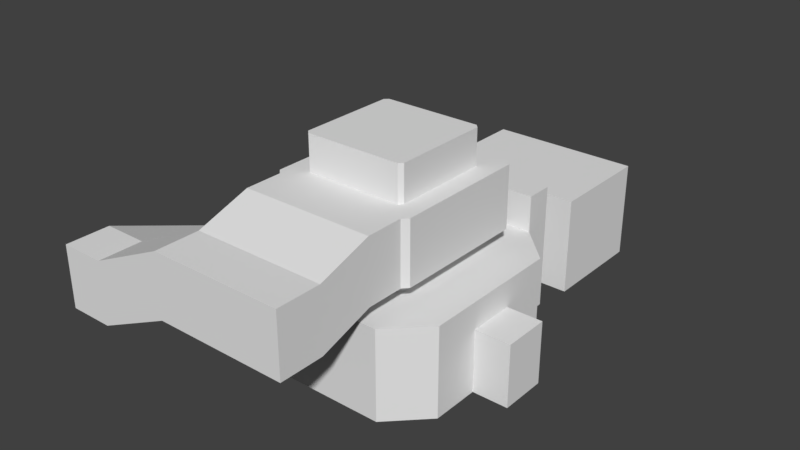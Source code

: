 # Source: test01_05.blend  (saved by Blender 2.78.5; exported with 4.5.12 LTS)
import bpy
from mathutils import Matrix  # noqa: F401  (used for matrix-valued properties, if any)

bpy.ops.wm.read_factory_settings(use_empty=True)
scene = bpy.context.scene
scene.name = 'Scene'

# ---- collections
col_collection_1 = bpy.data.collections.new('Collection 1'); scene.collection.children.link(col_collection_1)

# ---- world
world_world = bpy.data.worlds.new('World'); scene.world = world_world
world_world.color = (0.05088, 0.05088, 0.05088)
world_world.use_sun_shadow = False
world_world.sun_shadow_jitter_overblur = 0.0
world_world.cycles.sampling_method = 'MANUAL'

# ---- meshes
me_plane = bpy.data.meshes.new('Plane')
me_plane.from_pydata([(-1.0, -1.0, 0.0), (1.0, -1.0, 0.0), (-1.0, 1.0, 0.0), (1.0, 1.0, 0.0), (-1.0, 1.0, 0.25), (-1.0, -1.0, 0.25), (1.0, -1.0, 0.25), (1.0, 1.0, 0.25), (-0.325, -1.0, 0.0), (0.325, -1.0, 0.0), (0.325, 1.0, 0.0), (-0.325, 1.0, 0.0), (-0.325, -1.0, 0.25), (0.325, -1.0, 0.25), (0.325, 1.0, 0.25), (-0.325, 1.0, 0.25), (0.325, 1.075, 0.0), (-0.325, 1.075, 0.0), (0.325, 1.15, 0.05), (0.325, 1.075, 0.05), (-0.325, 1.075, 0.05), (-0.325, 1.15, 0.05), (0.325, 1.225, 0.1), (0.325, 1.15, 0.1), (-0.325, 1.15, 0.1), (-0.325, 1.225, 0.1), (0.325, 1.3, 0.15), (0.325, 1.225, 0.15), (-0.325, 1.225, 0.15), (-0.325, 1.3, 0.15), (0.325, 1.375, 0.2), (0.325, 1.3, 0.2), (-0.325, 1.3, 0.2), (-0.325, 1.375, 0.2), (0.325, 1.5, 0.25), (-0.325, 1.5, 0.25), (-0.325, 1.425, 0.25), (0.325, 1.425, 0.25), (0.325, 1.375, 0.25), (-0.325, 1.375, 0.25), (-1.0, 1.5, 0.25), (1.0, 1.5, 0.25), (0.325, 1.875, 0.25), (-0.325, 1.875, 0.25), (-1.0, 1.875, 0.25), (1.0, 1.875, 0.25), (-1.0, 1.5, 1.5), (1.0, 1.5, 1.5), (0.325, 1.875, 1.5), (-0.325, 1.875, 1.5), (-1.0, 1.875, 1.5), (1.0, 1.875, 1.5), (-1.5, 1.0, 0.25), (-1.5, -1.0, 0.25), (1.5, -1.0, 0.25), (1.5, 1.0, 0.25), (-1.0, -1.5, 0.25), (1.0, -1.5, 0.25), (-0.325, -1.5, 0.25), (0.325, -1.5, 0.25), (-0.725, 0.675, 1.5), (-0.725, -0.675, 1.5), (0.725, -0.675, 1.5), (0.725, 0.675, 1.5), (-0.675, -0.725, 1.5), (0.675, -0.725, 1.5), (-0.325, -0.725, 1.5), (0.325, -0.725, 1.5), (-1.0, 1.5, 2.0), (1.0, 1.5, 2.0), (0.325, 1.875, 2.0), (-0.325, 1.875, 2.0), (-1.0, 1.875, 2.0), (1.0, 1.875, 2.0), (-1.5, 1.0, 1.5), (-1.5, -1.0, 1.5), (1.5, -1.0, 1.5), (1.5, 1.0, 1.5), (0.325, -1.5, 1.5), (0.675, 0.725, 1.5), (-0.675, 0.725, 1.5), (1.0, -1.5, 1.5), (-1.0, -1.5, 1.5), (-0.325, -1.5, 1.5), (0.675, 0.725, 2.625), (-0.675, 0.725, 2.625), (-0.725, 0.675, 2.625), (-0.725, -0.675, 2.625), (0.725, -0.675, 2.625), (0.725, 0.675, 2.625), (0.325, -0.725, 2.625), (0.675, -0.725, 2.625), (-0.675, -0.725, 2.625), (-0.325, -0.725, 2.625), (1.0, 1.875, 1.125), (1.0, 1.5, 1.125), (-0.325, 1.875, 1.125), (0.325, 1.875, 1.125), (-1.0, 1.5, 1.125), (-1.0, 1.875, 1.125), (0.325, -1.5, 1.125), (-0.325, -1.5, 1.125), (-1.5, -1.0, 1.125), (-1.5, 1.0, 1.125), (1.5, 1.0, 1.125), (1.5, -1.0, 1.125), (1.0, -1.5, 1.125), (-1.0, -1.5, 1.125), (0.325, 2.375, 0.25), (-0.325, 2.375, 0.25), (-0.325, 2.375, 1.125), (0.325, 2.375, 1.125), (0.325, 3.875, 0.25), (-0.325, 3.875, 0.25), (-0.325, 3.875, 1.125), (0.325, 3.875, 1.125), (-1.075, 2.375, 1.125), (-1.075, 2.375, 0.25), (1.075, 2.375, 0.25), (1.075, 2.375, 1.125), (-1.075, 3.875, 1.125), (-1.075, 3.875, 0.25), (1.075, 3.875, 0.25), (1.075, 3.875, 1.125), (0.325, 2.375, 1.625), (-0.325, 2.375, 1.625), (0.325, 3.875, 1.625), (-0.325, 3.875, 1.625), (-1.075, 2.375, 1.625), (-1.075, 3.875, 1.625), (1.075, 3.875, 1.625), (1.075, 2.375, 1.625), (-1.0, 0.325, 0.0), (-1.0, -0.325, 0.0), (1.0, -0.325, 0.0), (1.0, 0.325, 0.0), (-1.0, 0.325, 0.25), (-1.0, -0.325, 0.25), (1.0, -0.325, 0.25), (1.0, 0.325, 0.25), (-0.325, -0.325, 0.0), (-0.325, 0.325, 0.0), (0.325, -0.325, 0.0), (0.325, 0.325, 0.0), (-1.5, 0.325, 0.25), (-1.5, -0.325, 0.25), (1.5, -0.325, 0.25), (1.5, 0.325, 0.25), (-1.5, 0.325, 1.5), (-1.5, -0.325, 1.5), (1.5, -0.325, 1.5), (1.5, 0.325, 1.5), (-0.725, 0.225, 1.5), (-0.725, -0.225, 1.5), (0.725, -0.225, 1.5), (0.725, 0.225, 1.5), (-0.725, 0.225, 2.625), (-0.725, -0.225, 2.625), (0.725, -0.225, 2.625), (0.725, 0.225, 2.625), (1.5, -0.325, 1.125), (1.5, 0.325, 1.125), (-1.5, 0.325, 1.125), (-1.5, -0.325, 1.125), (-2.0, 0.325, 0.25), (-2.0, -0.325, 0.25), (-2.0, 0.325, 1.125), (-2.0, -0.325, 1.125), (2.0, -0.325, 0.25), (2.0, 0.325, 0.25), (2.0, -0.325, 1.125), (2.0, 0.325, 1.125), (-2.625, 0.325, 0.25), (-2.625, -0.325, 0.25), (-2.625, 0.325, 1.125), (-2.625, -0.325, 1.125), (-2.0, -2.25, 1.0), (-2.0, -2.25, 1.875), (-2.625, -2.25, 1.0), (-2.625, -2.25, 1.875), (-2.0, -2.875, 1.0), (-2.0, -2.875, 1.875), (-2.625, -2.875, 1.0), (-2.625, -2.875, 1.875), (-0.925, -2.25, 1.5), (-0.925, -2.25, 2.375), (-0.925, -2.875, 1.5), (-0.925, -2.875, 2.375), (0.925, -2.25, 1.5), (0.925, -2.25, 2.375), (0.925, -2.875, 1.5), (0.925, -2.875, 2.375), (-0.925, -1.5, 1.75), (-0.925, -1.5, 2.625), (0.925, -1.5, 1.75), (0.925, -1.5, 2.625), (-0.925, -0.975, 1.75), (-0.925, -0.975, 2.625), (0.925, -0.975, 1.75), (0.925, -0.975, 2.625), (0.725, 0.675, 1.75), (0.675, 0.725, 1.75), (-0.325, -0.725, 1.75), (0.325, -0.725, 1.75), (-0.675, 0.725, 1.75), (-0.725, 0.675, 1.75), (-0.725, -0.675, 1.75), (-0.675, -0.725, 1.75), (0.675, -0.725, 1.75), (0.725, -0.675, 1.75), (0.725, 0.225, 1.75), (0.725, -0.225, 1.75), (-0.725, -0.225, 1.75), (-0.725, 0.225, 1.75), (0.925, 1.05, 2.625), (-0.925, 1.05, 2.625), (-1.0, -0.275, 2.625), (-1.0, -0.9, 2.625), (1.0, 0.35, 2.625), (1.0, 0.975, 2.625), (-1.0, 0.975, 2.625), (1.0, -0.9, 2.625), (1.0, 0.975, 1.75), (-0.925, 1.05, 1.75), (1.0, -0.9, 1.75), (-1.0, 0.35, 2.625), (1.0, -0.275, 2.625), (1.0, 0.35, 1.75), (1.0, -0.275, 1.75), (-1.0, -0.275, 1.75), (-1.0, 0.35, 1.75), (0.925, 1.05, 1.75), (-1.0, 0.975, 1.75), (-1.0, -0.9, 1.75), (0.675, 0.725, 3.125), (-0.675, 0.725, 3.125), (-0.725, -0.225, 3.125), (-0.725, -0.675, 3.125), (0.725, 0.225, 3.125), (0.725, 0.675, 3.125), (-0.725, 0.675, 3.125), (0.325, -0.725, 3.125), (0.675, -0.725, 3.125), (-0.675, -0.725, 3.125), (-0.325, -0.725, 3.125), (0.725, -0.675, 3.125), (-0.725, 0.225, 3.125), (0.725, -0.225, 3.125), (0.925, -2.25, 1.55), (0.925, -2.25, 1.55), (0.925, -2.25, 1.5), (0.925, -2.1, 1.55), (0.925, -2.1, 1.55), (0.925, -2.25, 1.55), (0.925, -2.1, 1.6), (0.925, -2.1, 1.6), (0.925, -2.1, 1.55), (0.925, -1.95, 1.6), (0.925, -1.95, 1.6), (0.925, -2.1, 1.6), (0.925, -1.95, 1.651), (0.925, -1.95, 1.651), (0.925, -1.95, 1.6), (0.925, -1.8, 1.651), (0.925, -1.8, 1.651), (0.925, -1.95, 1.651), (0.925, -1.8, 1.701), (0.925, -1.8, 1.701), (0.925, -1.8, 1.651), (0.925, -1.65, 1.701), (0.925, -1.65, 1.701), (0.925, -1.8, 1.701), (0.925, -1.65, 1.751), (0.925, -1.65, 1.751), (0.925, -1.65, 1.701), (0.925, -1.5, 1.751), (0.925, -1.5, 1.751), (0.925, -1.65, 1.751), (-0.925, -2.25, 1.55), (-0.925, -2.25, 1.55), (-0.925, -2.25, 1.5), (-0.925, -2.1, 1.55), (-0.925, -2.1, 1.55), (-0.925, -2.25, 1.55), (-0.925, -2.1, 1.6), (-0.925, -2.1, 1.6), (-0.925, -2.1, 1.55), (-0.925, -1.95, 1.6), (-0.925, -1.95, 1.6), (-0.925, -2.1, 1.6), (-0.925, -1.95, 1.651), (-0.925, -1.95, 1.651), (-0.925, -1.95, 1.6), (-0.925, -1.8, 1.651), (-0.925, -1.8, 1.651), (-0.925, -1.95, 1.651), (-0.925, -1.8, 1.701), (-0.925, -1.8, 1.701), (-0.925, -1.8, 1.651), (-0.925, -1.65, 1.701), (-0.925, -1.65, 1.701), (-0.925, -1.8, 1.701), (-0.925, -1.65, 1.751), (-0.925, -1.65, 1.751), (-0.925, -1.65, 1.701), (-0.925, -1.5, 1.751), (-0.925, -1.5, 1.751), (-0.925, -1.65, 1.751)], [], [(143, 135, 3, 10), (11, 15, 4, 2), (9, 13, 6, 1), (135, 139, 7, 3), (133, 137, 5, 0), (0, 5, 12, 8), (8, 12, 13, 9), (3, 7, 14, 10), (132, 141, 11, 2), (141, 143, 10, 11), (11, 10, 16, 17), (20, 19, 18, 21), (21, 18, 23, 24), (17, 16, 19, 20), (24, 23, 22, 25), (28, 27, 26, 29), (25, 22, 27, 28), (32, 31, 30, 33), (29, 26, 31, 32), (36, 37, 34, 35), (39, 38, 37, 36), (33, 30, 38, 39), (33, 39, 32), (29, 32, 28), (25, 28, 24), (21, 24, 20), (17, 20, 11), (15, 11, 20, 24, 28, 32, 39), (30, 31, 38), (27, 31, 26), (22, 23, 27), (19, 23, 18), (10, 19, 16), (14, 38, 31, 27, 23, 19, 10), (14, 7, 41, 34), (4, 15, 35, 40), (34, 41, 45, 42), (40, 35, 43, 44), (35, 34, 42, 43), (94, 95, 47, 51), (97, 94, 51, 48), (96, 97, 48, 49), (98, 99, 50, 46), (99, 96, 49, 50), (138, 6, 54, 146), (136, 4, 52, 144), (7, 55, 41), (4, 40, 52), (13, 12, 58, 59), (12, 5, 56, 58), (6, 13, 59, 57), (5, 53, 56), (6, 57, 54), (100, 101, 83, 78), (162, 103, 74, 148), (103, 98, 46, 74), (160, 105, 76, 150), (106, 100, 78, 81), (107, 102, 75, 82), (101, 107, 82, 83), (105, 106, 81, 76), (95, 104, 77, 47), (205, 204, 223, 232), (51, 47, 69, 73), (50, 49, 71, 72), (46, 50, 72, 68), (48, 51, 73, 70), (49, 48, 70, 71), (47, 46, 68, 69), (71, 70, 73, 69, 68, 72), (153, 61, 75, 149), (155, 63, 77, 151), (63, 79, 47, 77), (80, 60, 74, 46), (67, 65, 81, 78), (64, 66, 83, 82), (66, 67, 78, 83), (61, 64, 82, 75), (65, 62, 76, 81), (79, 80, 46, 47), (158, 88, 245, 247), (90, 91, 199), (204, 201, 231, 223), (85, 86, 220, 215), (213, 205, 232, 230), (89, 84, 214, 219), (158, 159, 218, 226), (207, 206, 233, 196), (159, 89, 219, 218), (88, 158, 226, 221), (41, 55, 104, 95), (54, 57, 106, 105), (58, 56, 107, 101), (56, 53, 102, 107), (57, 59, 100, 106), (146, 54, 105, 160), (52, 40, 98, 103), (144, 52, 103, 162), (59, 58, 101, 100), (44, 43, 96, 99), (40, 44, 99, 98), (96, 43, 109, 110), (42, 45, 94, 97), (45, 41, 95, 94), (116, 120, 129, 128), (42, 97, 111, 108), (97, 96, 110, 111), (43, 42, 108, 109), (113, 112, 115, 114), (109, 113, 121, 117), (113, 114, 120, 121), (109, 108, 112, 113), (116, 117, 121, 120), (118, 119, 123, 122), (119, 111, 124, 131), (110, 109, 117, 116), (115, 112, 122, 123), (112, 108, 118, 122), (114, 115, 126, 127), (108, 111, 119, 118), (124, 125, 127, 126), (127, 125, 128, 129), (124, 126, 130, 131), (115, 123, 130, 126), (110, 116, 128, 125), (111, 110, 125, 124), (123, 119, 131, 130), (120, 114, 127, 129), (53, 145, 163, 102), (163, 145, 165, 167), (55, 147, 161, 104), (160, 161, 171, 170), (208, 203, 198), (156, 157, 216, 225), (157, 87, 217, 216), (211, 209, 224, 228), (89, 159, 238, 239), (157, 156, 246, 236), (62, 154, 150, 76), (154, 155, 151, 150), (60, 152, 148, 74), (152, 153, 149, 148), (104, 161, 151, 77), (161, 160, 150, 151), (102, 163, 149, 75), (163, 162, 148, 149), (5, 137, 145, 53), (137, 136, 144, 145), (7, 139, 147, 55), (139, 138, 146, 147), (8, 9, 142, 140), (140, 142, 143, 141), (0, 8, 140, 133), (133, 140, 141, 132), (2, 4, 136, 132), (132, 136, 137, 133), (1, 6, 138, 134), (134, 138, 139, 135), (9, 1, 134, 142), (142, 134, 135, 143), (145, 144, 164, 165), (144, 162, 166, 164), (162, 163, 167, 166), (169, 168, 170, 171), (161, 147, 169, 171), (147, 146, 168, 169), (146, 160, 170, 168), (173, 172, 174, 175), (165, 164, 172, 173), (164, 166, 174, 172), (166, 167, 175, 174), (165, 173, 178, 176), (176, 178, 182, 180), (167, 165, 176, 177), (175, 167, 177, 179), (173, 175, 179, 178), (181, 180, 182, 183), (176, 180, 186, 184), (179, 177, 181, 183), (178, 179, 183, 182), (186, 187, 191, 190), (177, 176, 184, 185), (181, 177, 185, 187), (180, 181, 187, 186), (189, 188, 190, 191), (184, 186, 190, 188), (189, 185, 193, 195), (187, 185, 189, 191), (194, 195, 199, 198), (185, 184, 192, 193), (188, 189, 195, 194), (192, 194, 198, 196), (193, 192, 196, 197), (195, 193, 197, 199), (153, 152, 213, 212), (61, 153, 212, 206), (155, 154, 211, 210), (63, 155, 210, 200), (66, 64, 207, 202), (62, 65, 208, 209), (154, 62, 209, 211), (65, 67, 203, 208), (64, 61, 206, 207), (152, 60, 205, 213), (80, 79, 201, 204), (60, 80, 204, 205), (67, 66, 202, 203), (79, 63, 200, 201), (231, 222, 219, 214), (232, 223, 215, 220), (223, 231, 214, 215), (230, 232, 220, 225), (196, 233, 217, 197), (228, 224, 221, 226), (224, 198, 199, 221), (222, 227, 218, 219), (227, 228, 226, 218), (233, 229, 216, 217), (229, 230, 225, 216), (92, 93, 197), (203, 202, 196, 198), (93, 90, 199, 197), (201, 200, 222, 231), (87, 92, 197, 217), (212, 213, 230, 229), (206, 212, 229, 233), (91, 88, 221, 199), (210, 211, 228, 227), (200, 210, 227, 222), (202, 207, 196), (209, 208, 198, 224), (86, 156, 225, 220), (84, 85, 215, 214), (246, 240, 235, 234, 239, 238), (237, 236, 247, 245, 242, 241, 244, 243), (236, 246, 238, 247), (84, 89, 239, 234), (159, 158, 247, 238), (86, 85, 235, 240), (91, 90, 241, 242), (93, 92, 243, 244), (90, 93, 244, 241), (85, 84, 234, 235), (92, 87, 237, 243), (156, 86, 240, 246), (87, 157, 236, 237), (88, 91, 242, 245), (254, 284, 287, 257), (265, 295, 290, 260), (259, 289, 284, 254), (277, 307, 302, 272), (271, 301, 296, 266), (260, 290, 293, 263), (251, 281, 282, 252), (275, 305, 306, 276), (264, 294, 295, 265), (266, 296, 299, 269), (270, 300, 301, 271), (248, 278, 281, 251), (252, 282, 283, 253), (263, 293, 294, 264), (253, 283, 278, 248), (258, 288, 289, 259), (276, 306, 307, 277), (269, 299, 300, 270), (257, 287, 288, 258), (188, 248, 278, 184), (250, 280, 279, 249), (188, 184, 280, 250), (248, 249, 279, 278), (252, 254, 284, 282), (256, 286, 285, 255), (252, 282, 286, 256), (254, 255, 285, 284), (258, 260, 290, 288), (262, 292, 291, 261), (258, 288, 292, 262), (260, 261, 291, 290), (264, 266, 296, 294), (268, 298, 297, 267), (264, 294, 298, 268), (266, 267, 297, 296), (270, 272, 302, 300), (274, 304, 303, 273), (270, 300, 304, 274), (272, 273, 303, 302), (272, 302, 305, 275)])
me_plane.materials.append(None)
me_plane.use_remesh_preserve_volume = False
me_plane.use_remesh_preserve_attributes = False
me_plane.use_mirror_vertex_groups = False
me_plane.update()

# ---- objects
ob_level__col = bpy.data.objects.new('level -col', me_plane)

# ---- transforms, parenting, visibility, modifiers, constraints
ob_level__col.location = (0.0, 0.0, 0.0)
ob_level__col.scale = (4.0, 4.0, 4.0)
ob_level__col.lineart.crease_threshold = 0.0

# ---- collection membership
col_collection_1.objects.link(ob_level__col)

# ---- scene / render settings (as saved in the file)
scene.frame_start = 1; scene.frame_end = 250; scene.frame_set(1)
scene.render.engine = 'CYCLES'
scene.render.fps = 30
scene.render.dither_intensity = 0.0
scene.cycles.use_denoising = False
scene.cycles.samples = 128
scene.cycles.sampling_pattern = 'TABULATED_SOBOL'
scene.cycles.use_adaptive_sampling = False
scene.cycles.use_light_tree = False
scene.cycles.blur_glossy = 0.0
scene.cycles.sample_clamp_indirect = 0.0
scene.view_settings.view_transform = 'Standard'
bpy.context.view_layer.update()

# ---- added for rendering (the .blend has no active camera and no usable light): camera, sun
cam_auto = bpy.data.cameras.new('AutoCamera')
cam_auto.lens = 50.0
cam_auto.sensor_width = 36.0
cam_auto.clip_end = 1000.0
ob_auto_camera = bpy.data.objects.new('AutoCamera', cam_auto)
scene.collection.objects.link(ob_auto_camera)
ob_auto_camera.location = (31.1659, -36.8991, 32.1827)
ob_auto_camera.rotation_euler = (1.09748, -7.21219e-08, 0.694738)
scene.camera = ob_auto_camera
light_auto_sun = bpy.data.lights.new('AutoSun', 'SUN')
light_auto_sun.energy = 3.0
light_auto_sun.angle = 0.0523599
ob_auto_sun = bpy.data.objects.new('AutoSun', light_auto_sun)
scene.collection.objects.link(ob_auto_sun)
ob_auto_sun.rotation_euler = (0.872665, 0.174533, 0.523599)
bpy.context.view_layer.update()
